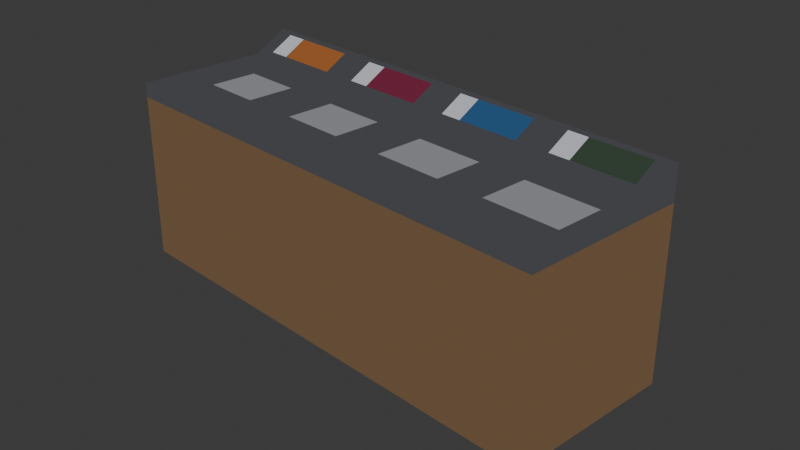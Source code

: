 # Source: wastebasket.blend  (saved by Blender 4.3.34; exported with 4.5.12 LTS)
import bpy
from mathutils import Matrix  # noqa: F401  (used for matrix-valued properties, if any)

bpy.ops.wm.read_factory_settings(use_empty=True)
scene = bpy.context.scene
scene.name = 'Scene'

# ---- collections
col_collection = bpy.data.collections.new('Collection'); scene.collection.children.link(col_collection)
col_wastebasket = bpy.data.collections.new('wastebasket'); scene.collection.children.link(col_wastebasket)

# ---- materials (node trees are filled in below, after node groups)
mat_body = bpy.data.materials.new('body')
mat_body.alpha_threshold = 0.0
mat_body.roughness = 0.5
mat_body.line_color = (0.0, 0.0, 0.0, 1.0)
mat_input = bpy.data.materials.new('input')
mat_input.alpha_threshold = 0.0
mat_input.roughness = 0.5
mat_input.line_color = (0.0, 0.0, 0.0, 1.0)
mat_tag = bpy.data.materials.new('tag')
mat_tag.alpha_threshold = 0.0
mat_tag.roughness = 0.5
mat_tag.line_color = (0.0, 0.0, 0.0, 1.0)
mat_tag_general = bpy.data.materials.new('tag_general')
mat_tag_general.alpha_threshold = 0.0
mat_tag_general.roughness = 0.5
mat_tag_general.line_color = (0.0, 0.0, 0.0, 1.0)
mat_tag_can = bpy.data.materials.new('tag_can')
mat_tag_can.alpha_threshold = 0.0
mat_tag_can.roughness = 0.5
mat_tag_can.line_color = (0.0, 0.0, 0.0, 1.0)
mat_tag_plastic = bpy.data.materials.new('tag_plastic')
mat_tag_plastic.alpha_threshold = 0.0
mat_tag_plastic.roughness = 0.5
mat_tag_plastic.line_color = (0.0, 0.0, 0.0, 1.0)
mat_tag_paper = bpy.data.materials.new('tag_paper')
mat_tag_paper.alpha_threshold = 0.0
mat_tag_paper.roughness = 0.5
mat_tag_paper.line_color = (0.0, 0.0, 0.0, 1.0)
mat_basket_in = bpy.data.materials.new('basket_in')
mat_basket_in.alpha_threshold = 0.0
mat_basket_in.roughness = 0.5
mat_basket_in.line_color = (0.0, 0.0, 0.0, 1.0)

# ---- node groups
ng_smooth_by_angle = bpy.data.node_groups.new('Smooth by Angle', 'GeometryNodeTree')
_s = ng_smooth_by_angle.interface.new_socket(name='Mesh', in_out='OUTPUT', socket_type='NodeSocketGeometry')
_s = ng_smooth_by_angle.interface.new_socket(name='Mesh', in_out='INPUT', socket_type='NodeSocketGeometry')
_s = ng_smooth_by_angle.interface.new_socket(name='Angle', in_out='INPUT', socket_type='NodeSocketFloat')
_s.subtype = 'ANGLE'
_s.default_value = 0.5236
_s.min_value = 0.0
_s.max_value = 3.142
_s.description = 'Maximum face angle for smooth edges'
_s = ng_smooth_by_angle.interface.new_socket(name='Ignore Sharpness', in_out='INPUT', socket_type='NodeSocketBool')
_s.force_non_field = True
ng_smooth_by_angle.description = 'Set the sharpness of mesh edges based on the angle between the neighboring faces'
ng_smooth_by_angle.is_modifier = True
_N = ng_smooth_by_angle.nodes; _L = ng_smooth_by_angle.links
n0 = _N.new('GeometryNodeSetShadeSmooth'); n0.name = 'Set Shade Smooth'; n0.location = (120, -80)
n0.domain = 'EDGE'
n1 = _N.new('GeometryNodeSetShadeSmooth'); n1.name = 'Set Shade Smooth.001'; n1.location = (300, -80)
n2 = _N.new('NodeGroupOutput'); n2.name = 'Group Output'; n2.location = (480, -80)
n3 = _N.new('GeometryNodeInputMeshEdgeAngle'); n3.name = 'Edge Angle'; n3.location = (-440, -240)
n4 = _N.new('NodeGroupInput'); n4.name = 'Group Input'; n4.location = (-80, -80)
n5 = _N.new('GeometryNodeInputEdgeSmooth'); n5.name = 'Is Edge Smooth'; n5.location = (-260, -120)
n6 = _N.new('GeometryNodeInputShadeSmooth'); n6.name = 'Is Shade Smooth'; n6.location = (-440, -397)
n7 = _N.new('FunctionNodeCompare'); n7.name = 'Compare'; n7.location = (-260, -260)
n7.operation = 'LESS_EQUAL'
n7.inputs[6].default_value = (0.0, 0.0, 0.0, 0.0)
n7.inputs[7].default_value = (0.0, 0.0, 0.0, 0.0)
n8 = _N.new('FunctionNodeBooleanMath'); n8.name = 'Boolean Math.001'; n8.location = (-80, -260)
n9 = _N.new('NodeGroupInput'); n9.name = 'Group Input.001'; n9.location = (-440, -329)
n10 = _N.new('NodeGroupInput'); n10.name = 'Group Input.002'; n10.location = (-259, -189)
n11 = _N.new('FunctionNodeBooleanMath'); n11.name = 'Boolean Math'; n11.location = (-80, -149)
n11.operation = 'OR'
n12 = _N.new('FunctionNodeBooleanMath'); n12.name = 'Boolean Math.002'; n12.location = (-260, -380)
n12.operation = 'OR'
n13 = _N.new('NodeGroupInput'); n13.name = 'Group Input.003'; n13.location = (-440, -460)
_L.new(n3.outputs[0], n7.inputs[0])
_L.new(n1.outputs[0], n2.inputs[0])
_L.new(n9.outputs[1], n7.inputs[1])
_L.new(n7.outputs[0], n8.inputs[0])
_L.new(n4.outputs[0], n0.inputs[0])
_L.new(n0.outputs[0], n1.inputs[0])
_L.new(n8.outputs[0], n0.inputs[2])
_L.new(n10.outputs[2], n11.inputs[1])
_L.new(n5.outputs[0], n11.inputs[0])
_L.new(n11.outputs[0], n0.inputs[1])
_L.new(n13.outputs[2], n12.inputs[1])
_L.new(n6.outputs[0], n12.inputs[0])
_L.new(n12.outputs[0], n8.inputs[1])
n2.is_active_output = True

# ---- material node trees
mat_body.use_nodes = True; mat_body.node_tree.nodes.clear()
_N = mat_body.node_tree.nodes; _L = mat_body.node_tree.links
n0 = _N.new('ShaderNodeOutputMaterial'); n0.name = 'Material Output'; n0.location = (845, 327)
n1 = _N.new('ShaderNodeBsdfPrincipled'); n1.name = 'Principled BSDF'; n1.location = (10, 300)
n1.inputs[3].default_value = 1.45
n2 = _N.new('ShaderNodeShaderToRGB'); n2.name = 'Shader to RGB'; n2.location = (354, 311)
n3 = _N.new('ShaderNodeValToRGB'); n3.name = 'Color Ramp'; n3.location = (552, 328)
while len(n3.color_ramp.elements) > 1: n3.color_ramp.elements.remove(n3.color_ramp.elements[-1])
n3.color_ramp.elements[0].position = 0.0; n3.color_ramp.elements[0].color = (0.0, 0.0, 0.0, 1.0)
_e = n3.color_ramp.elements.new(1.0); _e.color = (0.263, 0.1609, 0.08694, 1.0)
_L.new(n3.outputs[0], n0.inputs[0])
_L.new(n1.outputs[0], n2.inputs[0])
_L.new(n2.outputs[0], n3.inputs[0])
n0.is_active_output = True
mat_input.use_nodes = True; mat_input.node_tree.nodes.clear()
_N = mat_input.node_tree.nodes; _L = mat_input.node_tree.links
n0 = _N.new('ShaderNodeOutputMaterial'); n0.name = 'Material Output'; n0.location = (845, 327)
n1 = _N.new('ShaderNodeBsdfPrincipled'); n1.name = 'Principled BSDF'; n1.location = (10, 300)
n1.inputs[3].default_value = 1.45
n2 = _N.new('ShaderNodeShaderToRGB'); n2.name = 'Shader to RGB'; n2.location = (354, 311)
n3 = _N.new('ShaderNodeValToRGB'); n3.name = 'Color Ramp'; n3.location = (552, 328)
while len(n3.color_ramp.elements) > 1: n3.color_ramp.elements.remove(n3.color_ramp.elements[-1])
n3.color_ramp.elements[0].position = 0.0; n3.color_ramp.elements[0].color = (0.0, 0.0, 0.0, 1.0)
_e = n3.color_ramp.elements.new(1.0); _e.color = (0.117, 0.1195, 0.1329, 1.0)
_L.new(n3.outputs[0], n0.inputs[0])
_L.new(n1.outputs[0], n2.inputs[0])
_L.new(n2.outputs[0], n3.inputs[0])
n0.is_active_output = True
mat_tag.use_nodes = True; mat_tag.node_tree.nodes.clear()
_N = mat_tag.node_tree.nodes; _L = mat_tag.node_tree.links
n0 = _N.new('ShaderNodeOutputMaterial'); n0.name = 'Material Output'; n0.location = (845, 327)
n1 = _N.new('ShaderNodeBsdfPrincipled'); n1.name = 'Principled BSDF'; n1.location = (10, 300)
n1.inputs[3].default_value = 1.45
n2 = _N.new('ShaderNodeShaderToRGB'); n2.name = 'Shader to RGB'; n2.location = (354, 311)
n3 = _N.new('ShaderNodeValToRGB'); n3.name = 'Color Ramp'; n3.location = (552, 328)
while len(n3.color_ramp.elements) > 1: n3.color_ramp.elements.remove(n3.color_ramp.elements[-1])
n3.color_ramp.elements[0].position = 0.0; n3.color_ramp.elements[0].color = (0.0, 0.0, 0.0, 1.0)
_e = n3.color_ramp.elements.new(1.0); _e.color = (0.9003, 0.9163, 1.0, 1.0)
_L.new(n3.outputs[0], n0.inputs[0])
_L.new(n1.outputs[0], n2.inputs[0])
_L.new(n2.outputs[0], n3.inputs[0])
n0.is_active_output = True
mat_tag_general.use_nodes = True; mat_tag_general.node_tree.nodes.clear()
_N = mat_tag_general.node_tree.nodes; _L = mat_tag_general.node_tree.links
n0 = _N.new('ShaderNodeOutputMaterial'); n0.name = 'Material Output'; n0.location = (845, 327)
n1 = _N.new('ShaderNodeBsdfPrincipled'); n1.name = 'Principled BSDF'; n1.location = (10, 300)
n1.inputs[3].default_value = 1.45
n2 = _N.new('ShaderNodeShaderToRGB'); n2.name = 'Shader to RGB'; n2.location = (354, 311)
n3 = _N.new('ShaderNodeValToRGB'); n3.name = 'Color Ramp'; n3.location = (552, 328)
while len(n3.color_ramp.elements) > 1: n3.color_ramp.elements.remove(n3.color_ramp.elements[-1])
n3.color_ramp.elements[0].position = 0.0; n3.color_ramp.elements[0].color = (0.0, 0.0, 0.0, 1.0)
_e = n3.color_ramp.elements.new(1.0); _e.color = (0.5711, 0.1946, 0.05613, 1.0)
_L.new(n3.outputs[0], n0.inputs[0])
_L.new(n1.outputs[0], n2.inputs[0])
_L.new(n2.outputs[0], n3.inputs[0])
n0.is_active_output = True
mat_tag_can.use_nodes = True; mat_tag_can.node_tree.nodes.clear()
_N = mat_tag_can.node_tree.nodes; _L = mat_tag_can.node_tree.links
n0 = _N.new('ShaderNodeOutputMaterial'); n0.name = 'Material Output'; n0.location = (845, 327)
n1 = _N.new('ShaderNodeBsdfPrincipled'); n1.name = 'Principled BSDF'; n1.location = (10, 300)
n1.inputs[3].default_value = 1.45
n2 = _N.new('ShaderNodeShaderToRGB'); n2.name = 'Shader to RGB'; n2.location = (354, 311)
n3 = _N.new('ShaderNodeValToRGB'); n3.name = 'Color Ramp'; n3.location = (552, 328)
while len(n3.color_ramp.elements) > 1: n3.color_ramp.elements.remove(n3.color_ramp.elements[-1])
n3.color_ramp.elements[0].position = 0.0; n3.color_ramp.elements[0].color = (0.0, 0.0, 0.0, 1.0)
_e = n3.color_ramp.elements.new(1.0); _e.color = (0.2874, 0.0356, 0.0865, 1.0)
_L.new(n3.outputs[0], n0.inputs[0])
_L.new(n1.outputs[0], n2.inputs[0])
_L.new(n2.outputs[0], n3.inputs[0])
n0.is_active_output = True
mat_tag_plastic.use_nodes = True; mat_tag_plastic.node_tree.nodes.clear()
_N = mat_tag_plastic.node_tree.nodes; _L = mat_tag_plastic.node_tree.links
n0 = _N.new('ShaderNodeOutputMaterial'); n0.name = 'Material Output'; n0.location = (845, 327)
n1 = _N.new('ShaderNodeBsdfPrincipled'); n1.name = 'Principled BSDF'; n1.location = (10, 300)
n1.inputs[3].default_value = 1.45
n2 = _N.new('ShaderNodeShaderToRGB'); n2.name = 'Shader to RGB'; n2.location = (354, 311)
n3 = _N.new('ShaderNodeValToRGB'); n3.name = 'Color Ramp'; n3.location = (552, 328)
while len(n3.color_ramp.elements) > 1: n3.color_ramp.elements.remove(n3.color_ramp.elements[-1])
n3.color_ramp.elements[0].position = 0.0; n3.color_ramp.elements[0].color = (0.0, 0.0, 0.0, 1.0)
_e = n3.color_ramp.elements.new(1.0); _e.color = (0.04902, 0.1559, 0.364, 1.0)
_L.new(n3.outputs[0], n0.inputs[0])
_L.new(n1.outputs[0], n2.inputs[0])
_L.new(n2.outputs[0], n3.inputs[0])
n0.is_active_output = True
mat_tag_paper.use_nodes = True; mat_tag_paper.node_tree.nodes.clear()
_N = mat_tag_paper.node_tree.nodes; _L = mat_tag_paper.node_tree.links
n0 = _N.new('ShaderNodeOutputMaterial'); n0.name = 'Material Output'; n0.location = (845, 327)
n1 = _N.new('ShaderNodeBsdfPrincipled'); n1.name = 'Principled BSDF'; n1.location = (10, 300)
n1.inputs[3].default_value = 1.45
n2 = _N.new('ShaderNodeShaderToRGB'); n2.name = 'Shader to RGB'; n2.location = (354, 311)
n3 = _N.new('ShaderNodeValToRGB'); n3.name = 'Color Ramp'; n3.location = (552, 328)
while len(n3.color_ramp.elements) > 1: n3.color_ramp.elements.remove(n3.color_ramp.elements[-1])
n3.color_ramp.elements[0].position = 0.0; n3.color_ramp.elements[0].color = (0.0, 0.0, 0.0, 1.0)
_e = n3.color_ramp.elements.new(1.0); _e.color = (0.07036, 0.1095, 0.07421, 1.0)
_L.new(n3.outputs[0], n0.inputs[0])
_L.new(n1.outputs[0], n2.inputs[0])
_L.new(n2.outputs[0], n3.inputs[0])
n0.is_active_output = True
mat_basket_in.use_nodes = True; mat_basket_in.node_tree.nodes.clear()
_N = mat_basket_in.node_tree.nodes; _L = mat_basket_in.node_tree.links
n0 = _N.new('ShaderNodeOutputMaterial'); n0.name = 'Material Output'; n0.location = (845, 327)
n1 = _N.new('ShaderNodeBsdfPrincipled'); n1.name = 'Principled BSDF'; n1.location = (10, 300)
n1.inputs[3].default_value = 1.45
n2 = _N.new('ShaderNodeShaderToRGB'); n2.name = 'Shader to RGB'; n2.location = (354, 311)
n3 = _N.new('ShaderNodeValToRGB'); n3.name = 'Color Ramp'; n3.location = (552, 328)
while len(n3.color_ramp.elements) > 1: n3.color_ramp.elements.remove(n3.color_ramp.elements[-1])
n3.color_ramp.elements[0].position = 0.0; n3.color_ramp.elements[0].color = (0.0, 0.0, 0.0, 1.0)
_e = n3.color_ramp.elements.new(1.0); _e.color = (0.4096, 0.4168, 0.4539, 1.0)
_L.new(n3.outputs[0], n0.inputs[0])
_L.new(n1.outputs[0], n2.inputs[0])
_L.new(n2.outputs[0], n3.inputs[0])
n0.is_active_output = True

# ---- world
world_world = bpy.data.worlds.new('World'); scene.world = world_world
world_world.use_nodes = True; world_world.node_tree.nodes.clear()
_N = world_world.node_tree.nodes; _L = world_world.node_tree.links
n0 = _N.new('ShaderNodeOutputWorld'); n0.name = 'World Output'; n0.location = (300, 300)
n1 = _N.new('ShaderNodeBackground'); n1.name = 'Background'; n1.location = (10, 300)
n1.inputs[0].default_value = (0.05088, 0.05088, 0.05088, 1.0)
_L.new(n1.outputs[0], n0.inputs[0])
n0.is_active_output = True
world_world.color = (0.05088, 0.05088, 0.05088)
world_world.sun_shadow_jitter_overblur = 0.0

# ---- cameras
cam_camera = bpy.data.cameras.new('Camera')
cam_camera.clip_end = 100.0
cam_camera.ortho_scale = 7.314

# ---- lights
light_light = bpy.data.lights.new('Light', 'POINT')
light_light.energy = 1000.0
light_light.shadow_soft_size = 0.1

# ---- meshes
me_cube = bpy.data.meshes.new('Cube')
me_cube.from_pydata([(-2.328, 0.8503, 0.8985), (-3.737, 0.8503, 0.8985), (-2.212, -0.7424, -2.134), (-3.853, -0.7424, -2.134), (-2.212, 0.4643, -2.134), (-3.853, 0.4643, -2.134), (-3.737, 0.57, 0.681), (-2.328, 0.57, 0.681), (-2.033, -0.3044, 0.6141), (-2.212, -0.08107, -2.134), (-3.853, -0.08107, -2.134), (-2.212, -0.7424, 0.2866), (-3.853, -0.7424, 0.2866), (-3.853, 0.4643, 0.2866), (-2.212, 0.4643, 0.2866), (-3.853, -0.08107, 0.2866), (-2.212, -0.08107, 0.2866), (-2.033, 0.4837, 0.6141), (-3.737, 0.4837, 0.6141), (-2.328, 0.4837, 0.6141), (-2.033, 0.9074, 0.3801), (-2.033, -1.093, 0.3801), (-3.384, 0.8503, 0.8985), (-3.384, 0.57, 0.681), (-0.3284, 0.8503, 0.8985), (-1.737, 0.8503, 0.8985), (-0.2119, -0.7424, -2.134), (-1.853, -0.7424, -2.134), (-0.2119, 0.4643, -2.134), (-1.853, 0.4643, -2.134), (-1.737, 0.57, 0.681), (-0.3284, 0.57, 0.681), (-0.03255, -0.3044, 0.6141), (-2.033, -0.3044, 0.6141), (-0.2119, -0.08107, -2.134), (-1.853, -0.08107, -2.134), (-0.2119, -0.7424, 0.2866), (-1.853, -0.7424, 0.2866), (-1.853, 0.4643, 0.2866), (-0.2119, 0.4643, 0.2866), (-1.853, -0.08107, 0.2866), (-0.2119, -0.08107, 0.2866), (-2.033, 0.4837, 0.6141), (-0.03255, 0.4837, 0.6141), (-1.737, 0.4837, 0.6141), (-0.3284, 0.4837, 0.6141), (-2.033, 0.9074, 0.3801), (-0.03255, 0.9074, 0.3801), (-2.033, -1.093, 0.3801), (-0.03255, -1.093, 0.3801), (-1.384, 0.8503, 0.8985), (-1.384, 0.57, 0.681), (1.672, 0.8503, 0.8985), (0.2633, 0.8503, 0.8985), (1.788, -0.7424, -2.134), (0.1468, -0.7424, -2.134), (1.788, 0.4643, -2.134), (0.1468, 0.4643, -2.134), (0.2633, 0.57, 0.681), (1.672, 0.57, 0.681), (1.967, -0.3044, 0.6141), (-0.03255, -0.3044, 0.6141), (1.788, -0.08107, -2.134), (0.1468, -0.08107, -2.134), (1.788, -0.7424, 0.2866), (0.1468, -0.7424, 0.2866), (0.1468, 0.4643, 0.2866), (1.788, 0.4643, 0.2866), (0.1468, -0.08107, 0.2866), (1.788, -0.08107, 0.2866), (-0.03255, 0.4837, 0.6141), (1.967, 0.4837, 0.6141), (0.2633, 0.4837, 0.6141), (1.672, 0.4837, 0.6141), (-0.03255, 0.9074, 0.3801), (1.967, 0.9074, 0.3801), (-0.03255, -1.093, 0.3801), (1.967, -1.093, 0.3801), (0.6162, 0.8503, 0.8985), (0.6162, 0.57, 0.681), (3.672, 0.8503, 0.8985), (2.263, 0.8503, 0.8985), (3.788, -0.7424, -2.134), (2.147, -0.7424, -2.134), (3.788, 0.4643, -2.134), (2.147, 0.4643, -2.134), (2.263, 0.57, 0.681), (3.672, 0.57, 0.681), (1.967, -0.3044, 0.6141), (3.788, -0.08107, -2.134), (2.147, -0.08107, -2.134), (3.788, -0.7424, 0.2866), (3.788, 0.4643, 0.2866), (3.788, -0.08107, 0.2866), (1.967, 0.4837, 0.6141), (2.263, 0.4837, 0.6141), (3.672, 0.4837, 0.6141), (1.967, 0.9074, 0.3801), (2.193, -0.09252, 0.3801), (1.967, -1.093, 0.3801), (2.616, 0.8503, 0.8985), (2.616, 0.57, 0.681), (-2.265, 0.2905, 0.6008), (-2.255, 0.2989, 0.6141), (-2.262, 0.293, 0.6102), (-2.033, 0.894, -2.386), (-2.033, 0.9074, -2.372), (-2.033, 0.9035, -2.382), (-2.256, -0.5785, 0.6141), (-2.265, -0.5571, 0.6008), (-2.262, -0.5633, 0.6102), (-2.033, -1.093, -2.372), (-2.033, -1.079, -2.386), (-2.033, -1.089, -2.382), (-3.806, 0.2905, 0.6008), (-3.816, 0.2989, 0.6141), (-3.809, 0.293, 0.6102), (-4.033, 0.894, -2.372), (-4.019, 0.9074, -2.372), (-4.019, 0.894, -2.386), (-4.029, 0.9035, -2.372), (-4.027, 0.9018, -2.38), (-4.019, 0.9035, -2.382), (-4.029, 0.894, -2.382), (-3.806, -0.5571, 0.6008), (-3.815, -0.5785, 0.6141), (-3.809, -0.5633, 0.6102), (-4.033, -1.079, -2.372), (-4.019, -1.079, -2.386), (-4.019, -1.093, -2.372), (-4.029, -1.079, -2.382), (-4.027, -1.087, -2.38), (-4.019, -1.089, -2.382), (-4.029, -1.089, -2.372), (-2.041, -1.074, 0.6141), (-2.033, -1.093, 0.6008), (-2.033, -1.079, 0.6141), (-2.035, -1.087, 0.6102), (-4.033, -1.079, 0.6008), (-4.019, -1.093, 0.6008), (-4.024, -1.074, 0.6141), (-4.029, -1.089, 0.6008), (-4.028, -1.086, 0.6085), (-4.021, -1.087, 0.6101), (-4.03, -1.076, 0.6103), (-2.255, -0.1016, 0.6141), (-2.265, -0.09257, 0.6008), (-2.262, -0.09522, 0.6102), (-3.816, -0.1016, 0.6141), (-3.806, -0.09257, 0.6008), (-3.809, -0.09522, 0.6102), (-4.033, -0.3044, 0.6008), (-4.024, -0.2961, 0.6141), (-4.03, -0.302, 0.6102), (-4.033, 0.4883, 0.6008), (-4.023, 0.4837, 0.6141), (-4.03, 0.4851, 0.6102), (-4.033, 0.894, 0.9155), (-4.023, 0.8968, 0.9346), (-4.019, 0.9074, 0.9294), (-4.031, 0.8954, 0.9278), (-4.028, 0.9024, 0.9325), (-4.021, 0.9049, 0.9377), (-4.028, 0.9029, 0.9241), (-2.033, 0.9074, 0.9294), (-2.033, 0.8968, 0.9346), (-2.033, 0.9043, 0.9365), (-3.737, 0.9074, 0.9294), (-3.737, 0.8968, 0.9346), (-3.737, 0.9043, 0.9365), (-2.328, 0.9074, 0.9294), (-2.328, 0.8968, 0.9346), (-2.328, 0.9043, 0.9365), (-3.807, 0.2913, 0.3934), (-3.811, 0.3065, 0.3718), (-3.808, 0.2958, 0.3816), (-4.033, 0.894, 0.3801), (-4.019, 0.9074, 0.3801), (-4.029, 0.9035, 0.3801), (-3.811, -0.574, 0.3719), (-3.807, -0.5579, 0.3934), (-3.808, -0.5626, 0.3816), (-3.807, -0.09252, 0.3934), (-3.811, -0.0915, 0.3717), (-3.808, -0.09222, 0.3815), (-2.264, -0.09252, 0.3934), (-2.259, -0.0915, 0.3717), (-2.263, -0.09222, 0.3815), (-2.259, 0.3065, 0.3718), (-2.264, 0.2913, 0.3934), (-2.263, 0.2958, 0.3816), (-2.264, -0.5579, 0.3934), (-2.259, -0.574, 0.3719), (-2.263, -0.5626, 0.3816), (-4.033, -1.079, 0.3801), (-4.019, -1.093, 0.3801), (-4.029, -1.089, 0.3801), (-0.2651, 0.2905, 0.6008), (-0.255, 0.2989, 0.6141), (-0.2622, 0.293, 0.6102), (-0.03255, 0.894, -2.386), (-0.03255, 0.9074, -2.372), (-0.03255, 0.9035, -2.382), (-0.2559, -0.5785, 0.6141), (-0.2651, -0.5571, 0.6008), (-0.2624, -0.5633, 0.6102), (-0.03255, -1.093, -2.372), (-0.03255, -1.079, -2.386), (-0.03255, -1.089, -2.382), (-1.806, 0.2905, 0.6008), (-1.816, 0.2989, 0.6141), (-1.809, 0.293, 0.6102), (-2.033, 0.9074, -2.372), (-2.033, 0.894, -2.386), (-2.033, 0.9035, -2.382), (-1.806, -0.5571, 0.6008), (-1.815, -0.5785, 0.6141), (-1.809, -0.5633, 0.6102), (-2.033, -1.079, -2.386), (-2.033, -1.093, -2.372), (-2.033, -1.089, -2.382), (-0.03837, -1.079, 0.6141), (-0.03255, -1.093, 0.6008), (-0.03255, -1.079, 0.6141), (-0.03426, -1.089, 0.6102), (-2.033, -1.093, 0.6008), (-2.027, -1.079, 0.6141), (-2.033, -1.079, 0.6141), (-2.031, -1.089, 0.6102), (-0.2553, -0.1016, 0.6141), (-0.2651, -0.09257, 0.6008), (-0.2623, -0.09522, 0.6102), (-1.816, -0.1016, 0.6141), (-1.806, -0.09257, 0.6008), (-1.809, -0.09522, 0.6102), (-2.033, 0.8968, 0.9346), (-2.033, 0.9074, 0.9294), (-2.033, 0.9043, 0.9365), (-0.03255, 0.9074, 0.9294), (-0.03255, 0.8968, 0.9346), (-0.03255, 0.9043, 0.9365), (-1.737, 0.9074, 0.9294), (-1.737, 0.8968, 0.9346), (-1.737, 0.9043, 0.9365), (-0.3284, 0.9074, 0.9294), (-0.3284, 0.8968, 0.9346), (-0.3284, 0.9043, 0.9365), (-1.807, 0.2913, 0.3934), (-1.811, 0.3065, 0.3718), (-1.808, 0.2958, 0.3816), (-1.811, -0.574, 0.3719), (-1.807, -0.5579, 0.3934), (-1.808, -0.5626, 0.3816), (-1.807, -0.09252, 0.3934), (-1.811, -0.0915, 0.3717), (-1.808, -0.09222, 0.3815), (-0.264, -0.09252, 0.3934), (-0.2593, -0.0915, 0.3717), (-0.2626, -0.09222, 0.3815), (-0.2594, 0.3065, 0.3718), (-0.264, 0.2913, 0.3934), (-0.2627, 0.2958, 0.3816), (-0.264, -0.5579, 0.3934), (-0.2594, -0.574, 0.3719), (-0.2627, -0.5626, 0.3816), (1.735, 0.2905, 0.6008), (1.745, 0.2989, 0.6141), (1.738, 0.293, 0.6102), (1.967, 0.894, -2.386), (1.967, 0.9074, -2.372), (1.967, 0.9035, -2.382), (1.744, -0.5785, 0.6141), (1.735, -0.5571, 0.6008), (1.738, -0.5633, 0.6102), (1.967, -1.093, -2.372), (1.967, -1.079, -2.386), (1.967, -1.089, -2.382), (0.194, 0.2905, 0.6008), (0.1841, 0.2989, 0.6141), (0.1912, 0.293, 0.6102), (-0.03255, 0.9074, -2.372), (-0.03255, 0.894, -2.386), (-0.03255, 0.9035, -2.382), (0.194, -0.5571, 0.6008), (0.185, -0.5785, 0.6141), (0.1914, -0.5633, 0.6102), (-0.03255, -1.079, -2.386), (-0.03255, -1.093, -2.372), (-0.03255, -1.089, -2.382), (1.962, -1.079, 0.6141), (1.967, -1.093, 0.6008), (1.967, -1.079, 0.6141), (1.966, -1.089, 0.6102), (-0.03255, -1.093, 0.6008), (-0.02689, -1.079, 0.6141), (-0.03255, -1.079, 0.6141), (-0.03089, -1.089, 0.6102), (1.745, -0.1016, 0.6141), (1.735, -0.09257, 0.6008), (1.738, -0.09522, 0.6102), (0.1844, -0.1016, 0.6141), (0.194, -0.09257, 0.6008), (0.1913, -0.09522, 0.6102), (-0.03255, 0.8968, 0.9346), (-0.03255, 0.9074, 0.9294), (-0.03255, 0.9043, 0.9365), (1.967, 0.9074, 0.9294), (1.967, 0.8968, 0.9346), (1.967, 0.9043, 0.9365), (0.2633, 0.9074, 0.9294), (0.2633, 0.8968, 0.9346), (0.2633, 0.9043, 0.9365), (1.672, 0.9074, 0.9294), (1.672, 0.8968, 0.9346), (1.672, 0.9043, 0.9365), (0.193, 0.2913, 0.3934), (0.1888, 0.3065, 0.3718), (0.1917, 0.2958, 0.3816), (0.1889, -0.574, 0.3719), (0.193, -0.5579, 0.3934), (0.1917, -0.5626, 0.3816), (0.193, -0.09252, 0.3934), (0.1888, -0.0915, 0.3717), (0.1917, -0.09222, 0.3815), (1.736, -0.09252, 0.3934), (1.741, -0.0915, 0.3717), (1.737, -0.09222, 0.3815), (1.741, 0.3065, 0.3718), (1.736, 0.2913, 0.3934), (1.737, 0.2958, 0.3816), (1.736, -0.5579, 0.3934), (1.741, -0.574, 0.3719), (1.737, -0.5626, 0.3816), (3.735, 0.2905, 0.6008), (3.745, 0.2989, 0.6141), (3.738, 0.293, 0.6102), (3.954, 0.894, -2.386), (3.954, 0.9074, -2.372), (3.967, 0.894, -2.372), (3.954, 0.9035, -2.382), (3.962, 0.9018, -2.38), (3.964, 0.9035, -2.372), (3.964, 0.894, -2.382), (3.744, -0.5785, 0.6141), (3.735, -0.5571, 0.6008), (3.738, -0.5633, 0.6102), (3.967, -1.079, -2.372), (3.954, -1.093, -2.372), (3.954, -1.079, -2.386), (3.964, -1.089, -2.372), (3.962, -1.087, -2.38), (3.954, -1.089, -2.382), (3.964, -1.079, -2.382), (2.194, 0.2905, 0.6008), (2.184, 0.2989, 0.6141), (2.191, 0.293, 0.6102), (1.967, 0.9074, -2.372), (1.967, 0.894, -2.386), (1.967, 0.9035, -2.382), (2.194, -0.5571, 0.6008), (2.185, -0.5785, 0.6141), (2.191, -0.5633, 0.6102), (1.967, -1.079, -2.386), (1.967, -1.093, -2.372), (1.967, -1.089, -2.382), (3.954, -1.093, 0.6008), (3.967, -1.079, 0.6008), (3.959, -1.074, 0.6141), (3.964, -1.089, 0.6008), (3.963, -1.086, 0.6085), (3.965, -1.076, 0.6103), (3.956, -1.087, 0.6101), (1.967, -1.093, 0.6008), (1.975, -1.074, 0.6141), (1.967, -1.079, 0.6141), (1.97, -1.087, 0.6102), (3.967, -0.3044, 0.6008), (3.958, -0.2962, 0.6141), (3.965, -0.302, 0.6102), (3.745, -0.1016, 0.6141), (3.735, -0.09257, 0.6008), (3.738, -0.09522, 0.6102), (2.184, -0.1016, 0.6141), (2.194, -0.09257, 0.6008), (2.191, -0.09522, 0.6102), (2.147, -0.7424, 0.2732), (2.153, -0.7187, 0.2986), (2.16, -0.7424, 0.2866), (2.149, -0.7355, 0.2861), (2.153, 0.4421, 0.2986), (2.147, 0.4643, 0.2732), (2.16, 0.4643, 0.2866), (2.149, 0.4578, 0.2861), (2.153, -0.08254, 0.2986), (2.147, -0.08107, 0.2732), (2.149, -0.0815, 0.2861), (1.967, 0.8968, 0.9346), (1.967, 0.9074, 0.9294), (1.967, 0.9043, 0.9365), (3.954, 0.9074, 0.9294), (3.958, 0.8968, 0.9346), (3.967, 0.894, 0.9155), (3.956, 0.9043, 0.9365), (3.963, 0.9022, 0.9319), (3.965, 0.8945, 0.9278), (3.964, 0.9035, 0.9224), (3.958, 0.4837, 0.6141), (3.967, 0.4883, 0.6008), (3.965, 0.4851, 0.6102), (2.263, 0.9074, 0.9294), (2.263, 0.8968, 0.9346), (2.263, 0.9043, 0.9365), (3.672, 0.9074, 0.9294), (3.672, 0.8968, 0.9346), (3.672, 0.9043, 0.9365), (2.189, 0.305, 0.3726), (2.193, 0.2913, 0.3934), (2.193, 0.2779, 0.3801), (2.192, 0.2953, 0.3818), (2.193, -0.5579, 0.3934), (2.189, -0.5724, 0.3727), (2.193, -0.5446, 0.3801), (2.192, -0.5622, 0.3818), (3.736, -0.09252, 0.3934), (3.74, -0.09159, 0.3725), (3.737, -0.09225, 0.3818), (3.74, 0.3051, 0.3726), (3.736, 0.2913, 0.3934), (3.737, 0.2954, 0.3818), (3.954, 0.9074, 0.3801), (3.967, 0.894, 0.3801), (3.964, 0.9035, 0.3801), (3.736, -0.5579, 0.3934), (3.74, -0.5725, 0.3727), (3.737, -0.5622, 0.3818), (3.967, -1.079, 0.3801), (3.954, -1.093, 0.3801), (3.964, -1.089, 0.3801)], [], [(12, 11, 2, 3), (114, 149, 182, 173), (152, 140, 125, 148), (124, 109, 191, 180), (119, 105, 112, 128), (105, 107, 106, 20, 21, 111, 113, 112), (109, 146, 185, 191), (17, 103, 145, 8), (111, 21, 195, 129), (9, 10, 3, 2), (14, 13, 5, 4), (16, 14, 4, 9), (15, 12, 3, 10), (149, 124, 180, 182), (127, 194, 176, 117), (13, 15, 10, 5), (11, 16, 9, 2), (4, 5, 10, 9), (118, 177, 20, 106), (8, 145, 108, 134, 136), (155, 152, 148, 115), (195, 21, 135, 139), (115, 103, 17, 19, 18, 155), (146, 102, 189, 185), (108, 125, 140, 134), (6, 23, 22, 1), (20, 177, 159, 167, 170, 164), (168, 1, 22, 0, 171), (174, 183, 15, 13), (19, 7, 23, 6, 18), (183, 179, 12, 15), (171, 0, 7, 19, 17, 165), (186, 188, 14, 16), (197, 209, 247, 260), (21, 20, 164, 166, 165, 17, 8, 136, 135), (188, 174, 13, 14), (18, 6, 1, 168, 158, 155), (179, 192, 11, 12), (192, 186, 16, 11), (176, 194, 138, 151, 154, 157), (22, 23, 7, 0), (37, 36, 26, 27), (209, 233, 253, 247), (33, 227, 226, 216, 232), (215, 204, 262, 251), (213, 200, 207, 218), (200, 202, 201, 47, 49, 206, 208, 207), (204, 230, 256, 262), (43, 198, 229, 32), (206, 49, 48, 219), (34, 35, 27, 26), (39, 38, 29, 28), (41, 39, 28, 34), (40, 37, 27, 35), (233, 215, 251, 253), (218, 220, 219, 48, 46, 212, 214, 213), (38, 40, 35, 29), (36, 41, 34, 26), (28, 29, 35, 34), (212, 46, 47, 201), (32, 229, 203, 221, 223), (42, 33, 232, 210), (48, 49, 222, 225), (210, 198, 43, 45, 44, 42), (230, 197, 260, 256), (203, 216, 226, 221), (30, 51, 50, 25), (47, 46, 236, 241, 244, 238), (242, 25, 50, 24, 245), (248, 254, 40, 38), (45, 31, 51, 30, 44), (254, 250, 37, 40), (245, 24, 31, 45, 43, 239), (257, 259, 39, 41), (265, 277, 315, 328), (49, 47, 238, 240, 239, 43, 32, 223, 222), (259, 248, 38, 39), (44, 30, 25, 242, 235, 42), (250, 263, 36, 37), (263, 257, 41, 36), (46, 48, 225, 227, 33, 42, 235, 237, 236), (50, 51, 31, 24), (65, 64, 54, 55), (277, 301, 321, 315), (61, 295, 294, 284, 300), (283, 272, 330, 319), (281, 268, 275, 286), (268, 270, 269, 75, 77, 274, 276, 275), (272, 298, 324, 330), (71, 266, 297, 60), (274, 77, 76, 287), (62, 63, 55, 54), (67, 66, 57, 56), (69, 67, 56, 62), (68, 65, 55, 63), (301, 283, 319, 321), (286, 288, 287, 76, 74, 280, 282, 281), (66, 68, 63, 57), (64, 69, 62, 54), (56, 57, 63, 62), (280, 74, 75, 269), (60, 297, 271, 289, 291), (70, 61, 300, 278), (76, 77, 290, 293), (278, 266, 71, 73, 72, 70), (298, 265, 328, 324), (271, 284, 294, 289), (58, 79, 78, 53), (75, 74, 304, 309, 312, 306), (310, 53, 78, 52, 313), (316, 322, 68, 66), (73, 59, 79, 58, 72), (322, 318, 65, 68), (313, 52, 59, 73, 71, 307), (325, 327, 67, 69), (333, 353, 416, 427), (77, 75, 306, 308, 307, 71, 60, 291, 290), (327, 316, 66, 67), (72, 58, 53, 310, 303, 70), (318, 331, 64, 65), (331, 325, 69, 64), (74, 76, 293, 295, 61, 70, 303, 305, 304), (78, 79, 59, 52), (420, 433, 91, 387, 386), (353, 383, 98, 417, 416), (88, 374, 373, 360, 382), (359, 344, 432, 419), (357, 336, 348, 362), (338, 430, 435, 346), (344, 380, 423, 432), (406, 334, 379, 377), (347, 436, 99, 363), (89, 90, 83, 82), (415, 417, 98, 393, 389), (93, 92, 84, 89), (98, 421, 420, 386, 393), (383, 359, 419, 421, 98), (362, 364, 363, 99, 97, 356, 358, 357), (426, 415, 389, 391, 92), (91, 93, 89, 82), (84, 85, 90, 89), (356, 97, 429, 337), (377, 379, 343, 367), (94, 88, 382, 354), (99, 436, 365, 372), (354, 334, 406, 96, 95, 94), (380, 333, 427, 423), (343, 360, 373, 367), (86, 101, 100, 81), (429, 97, 397, 409, 412, 399), (410, 81, 100, 80, 413), (424, 426, 92, 93), (96, 87, 101, 86, 95), (92, 391, 390, 85, 84), (413, 80, 87, 96, 406, 400), (390, 394, 90, 85), (435, 430, 401, 407, 376, 366), (95, 86, 81, 410, 396, 94), (394, 385, 83, 90), (385, 387, 91, 82, 83), (433, 424, 93, 91), (97, 99, 372, 374, 88, 94, 396, 398, 397), (100, 101, 87, 80), (117, 120, 121, 123), (118, 122, 121, 120), (119, 123, 121, 122), (127, 130, 131, 133), (128, 132, 131, 130), (129, 133, 131, 132), (134, 137, 136), (137, 135, 136), (138, 141, 142, 144), (139, 143, 142, 141), (140, 144, 142, 143), (157, 160, 161, 163), (158, 162, 161, 160), (159, 163, 161, 162), (221, 224, 223), (224, 222, 223), (225, 228, 227), (228, 226, 227), (289, 292, 291), (292, 290, 291), (293, 296, 295), (296, 294, 295), (336, 339, 340, 342), (337, 341, 340, 339), (338, 342, 340, 341), (346, 349, 350, 352), (347, 351, 350, 349), (348, 352, 350, 351), (365, 368, 369, 371), (366, 370, 369, 368), (367, 371, 369, 370), (372, 375, 374), (375, 373, 374), (385, 388, 387), (388, 386, 387), (389, 392, 391), (392, 390, 391), (399, 402, 403, 405), (400, 404, 403, 402), (401, 405, 403, 404), (415, 418, 417), (418, 416, 417), (419, 422, 421), (422, 420, 421), (119, 128, 130, 123), (123, 130, 127, 117), (105, 119, 122, 107), (107, 122, 118, 106), (195, 139, 141, 196), (196, 141, 138, 194), (177, 118, 120, 178), (178, 120, 117, 176), (134, 140, 143, 137), (137, 143, 139, 135), (128, 112, 113, 132), (132, 113, 111, 129), (155, 158, 160, 156), (156, 160, 157, 154), (171, 165, 166, 172), (172, 166, 164, 170), (109, 124, 126, 110), (110, 126, 125, 108), (146, 109, 110, 147), (147, 110, 108, 145), (149, 114, 116, 150), (150, 116, 115, 148), (114, 102, 104, 116), (116, 104, 103, 115), (152, 155, 156, 153), (153, 156, 154, 151), (102, 146, 147, 104), (104, 147, 145, 103), (124, 149, 150, 126), (126, 150, 148, 125), (140, 152, 153, 144), (144, 153, 151, 138), (168, 171, 172, 169), (169, 172, 170, 167), (158, 168, 169, 162), (162, 169, 167, 159), (159, 177, 178, 163), (163, 178, 176, 157), (129, 195, 196, 133), (133, 196, 194, 127), (174, 188, 190, 175), (175, 190, 189, 173), (180, 191, 193, 181), (181, 193, 192, 179), (191, 185, 187, 193), (193, 187, 186, 192), (183, 174, 175, 184), (184, 175, 173, 182), (179, 183, 184, 181), (181, 184, 182, 180), (188, 186, 187, 190), (190, 187, 185, 189), (200, 213, 214, 202), (202, 214, 212, 201), (221, 226, 228, 224), (224, 228, 225, 222), (218, 207, 208, 220), (220, 208, 206, 219), (245, 239, 240, 246), (246, 240, 238, 244), (204, 215, 217, 205), (205, 217, 216, 203), (230, 204, 205, 231), (231, 205, 203, 229), (233, 209, 211, 234), (234, 211, 210, 232), (209, 197, 199, 211), (211, 199, 198, 210), (197, 230, 231, 199), (199, 231, 229, 198), (215, 233, 234, 217), (217, 234, 232, 216), (242, 245, 246, 243), (243, 246, 244, 241), (235, 242, 243, 237), (237, 243, 241, 236), (248, 259, 261, 249), (249, 261, 260, 247), (251, 262, 264, 252), (252, 264, 263, 250), (262, 256, 258, 264), (264, 258, 257, 263), (254, 248, 249, 255), (255, 249, 247, 253), (250, 254, 255, 252), (252, 255, 253, 251), (259, 257, 258, 261), (261, 258, 256, 260), (268, 281, 282, 270), (270, 282, 280, 269), (289, 294, 296, 292), (292, 296, 293, 290), (286, 275, 276, 288), (288, 276, 274, 287), (313, 307, 308, 314), (314, 308, 306, 312), (272, 283, 285, 273), (273, 285, 284, 271), (298, 272, 273, 299), (299, 273, 271, 297), (301, 277, 279, 302), (302, 279, 278, 300), (277, 265, 267, 279), (279, 267, 266, 278), (265, 298, 299, 267), (267, 299, 297, 266), (283, 301, 302, 285), (285, 302, 300, 284), (310, 313, 314, 311), (311, 314, 312, 309), (303, 310, 311, 305), (305, 311, 309, 304), (316, 327, 329, 317), (317, 329, 328, 315), (319, 330, 332, 320), (320, 332, 331, 318), (330, 324, 326, 332), (332, 326, 325, 331), (322, 316, 317, 323), (323, 317, 315, 321), (318, 322, 323, 320), (320, 323, 321, 319), (327, 325, 326, 329), (329, 326, 324, 328), (336, 357, 358, 339), (339, 358, 356, 337), (430, 338, 341, 431), (431, 341, 337, 429), (436, 347, 349, 437), (437, 349, 346, 435), (367, 373, 375, 371), (371, 375, 372, 365), (377, 367, 370, 378), (378, 370, 366, 376), (362, 348, 351, 364), (364, 351, 347, 363), (413, 400, 402, 414), (414, 402, 399, 412), (348, 336, 342, 352), (352, 342, 338, 346), (344, 359, 361, 345), (345, 361, 360, 343), (380, 344, 345, 381), (381, 345, 343, 379), (383, 353, 355, 384), (384, 355, 354, 382), (353, 333, 335, 355), (355, 335, 334, 354), (400, 406, 408, 404), (404, 408, 407, 401), (406, 377, 378, 408), (408, 378, 376, 407), (333, 380, 381, 335), (335, 381, 379, 334), (359, 383, 384, 361), (361, 384, 382, 360), (394, 390, 392, 395), (395, 392, 389, 393), (385, 394, 395, 388), (388, 395, 393, 386), (410, 413, 414, 411), (411, 414, 412, 409), (396, 410, 411, 398), (398, 411, 409, 397), (401, 430, 431, 405), (405, 431, 429, 399), (365, 436, 437, 368), (368, 437, 435, 366), (415, 426, 428, 418), (418, 428, 427, 416), (419, 432, 434, 422), (422, 434, 433, 420), (432, 423, 425, 434), (434, 425, 424, 433), (426, 424, 425, 428), (428, 425, 423, 427), (102, 114, 173, 189)])
me_cube.polygons.foreach_set('use_smooth', [True] * 384)
me_cube.polygons.foreach_set('material_index', [7, 1, 1, 1, 0, 0, 1, 1, 0, 7, 7, 7, 7, 1, 0, 7, 7, 7, 0, 1, 1, 1, 1, 1, 1, 2, 1, 1, 7, 1, 7, 1, 0, 1, 1, 0, 1, 0, 0, 1, 3, 7, 1, 1, 1, 0, 0, 1, 1, 0, 7, 7, 7, 7, 1, 0, 7, 7, 7, 0, 1, 1, 1, 1, 1, 1, 2, 1, 1, 7, 1, 7, 1, 0, 1, 1, 0, 1, 0, 0, 1, 4, 7, 1, 1, 1, 0, 0, 1, 1, 0, 7, 7, 7, 7, 1, 0, 7, 7, 7, 0, 1, 1, 1, 1, 1, 1, 2, 1, 1, 7, 1, 7, 1, 0, 1, 1, 0, 1, 0, 0, 1, 5, 0, 1, 1, 1, 0, 0, 1, 1, 0, 7, 7, 7, 7, 1, 0, 0, 7, 7, 0, 1, 1, 1, 1, 1, 1, 2, 1, 1, 0, 1, 7, 1, 7, 1, 1, 7, 7, 0, 1, 6, 0, 0, 0, 0, 0, 0, 1, 1, 1, 1, 1, 1, 1, 1, 1, 1, 1, 1, 1, 1, 1, 1, 0, 0, 0, 0, 0, 0, 1, 1, 1, 1, 1, 0, 0, 0, 0, 1, 1, 1, 1, 1, 1, 1, 0, 0, 0, 0, 1, 1, 0, 0, 1, 1, 0, 0, 1, 1, 1, 1, 1, 1, 1, 1, 1, 1, 1, 1, 1, 1, 1, 1, 1, 1, 1, 1, 1, 1, 1, 1, 1, 1, 0, 0, 1, 1, 1, 1, 1, 1, 1, 1, 1, 1, 1, 1, 0, 0, 1, 1, 0, 0, 1, 1, 1, 1, 1, 1, 1, 1, 1, 1, 1, 1, 1, 1, 1, 1, 1, 1, 1, 1, 1, 1, 1, 1, 1, 1, 1, 1, 1, 1, 0, 0, 1, 1, 0, 0, 1, 1, 1, 1, 1, 1, 1, 1, 1, 1, 1, 1, 1, 1, 1, 1, 1, 1, 1, 1, 1, 1, 1, 1, 1, 1, 1, 1, 1, 1, 0, 0, 0, 0, 0, 0, 1, 1, 1, 1, 0, 0, 1, 1, 0, 0, 1, 1, 1, 1, 1, 1, 1, 1, 1, 1, 1, 1, 1, 1, 1, 1, 7, 7, 7, 7, 1, 1, 1, 1, 1, 1, 1, 1, 1, 1, 1, 1, 1, 1, 1, 1, 1])
_uv = me_cube.uv_layers.new(name='UVMap')
_uv.uv.foreach_set('vector', [0.822, 0.697, 0.678, 0.697, 0.678, 0.697, 0.822, 0.697, 0.822, 0.553, 0.822, 0.625, 0.822, 0.625, 0.822, 0.553, 0.8729, 0.6504, 0.8731, 0.7481, 0.8242, 0.6992, 0.8243, 0.6261, 0.822, 0.697, 0.678, 0.697, 0.678, 0.697, 0.822, 0.697, 0.1267, 0.5017, 0.375, 0.5017, 0.375, 0.7483, 0.1267, 0.7483, 0.375, 0.5017, 0.3753, 0.5005, 0.376, 0.5, 0.5827, 0.5, 0.6055, 0.75, 0.3761, 0.75, 0.3753, 0.7495, 0.375, 0.7483, 0.678, 0.697, 0.678, 0.625, 0.678, 0.625, 0.678, 0.697, 0.625, 0.553, 0.6756, 0.553, 0.6757, 0.6261, 0.625, 0.6515, 0.3761, 0.75, 0.6055, 0.75, 0.6055, 0.9983, 0.3761, 0.9983, 0.678, 0.625, 0.822, 0.625, 0.822, 0.697, 0.678, 0.697, 0.678, 0.553, 0.822, 0.553, 0.822, 0.553, 0.678, 0.553, 0.678, 0.625, 0.678, 0.553, 0.678, 0.553, 0.678, 0.625, 0.822, 0.625, 0.822, 0.697, 0.822, 0.697, 0.822, 0.625, 0.822, 0.625, 0.822, 0.697, 0.822, 0.697, 0.822, 0.625, 0.3761, 0.001674, 0.6053, 0.001674, 0.5829, 0.2483, 0.376, 0.2483, 0.822, 0.553, 0.822, 0.625, 0.822, 0.625, 0.822, 0.553, 0.678, 0.697, 0.678, 0.625, 0.678, 0.625, 0.678, 0.697, 0.678, 0.553, 0.822, 0.553, 0.822, 0.625, 0.678, 0.625, 0.376, 0.2517, 0.5827, 0.2517, 0.5827, 0.5, 0.376, 0.5, 0.625, 0.6515, 0.6757, 0.6261, 0.6758, 0.6992, 0.6269, 0.7481, 0.625, 0.7483, 0.8728, 0.5519, 0.8729, 0.6504, 0.8243, 0.6261, 0.8244, 0.553, 0.6055, 0.9983, 0.6055, 0.75, 0.6239, 0.75, 0.6239, 0.9983, 0.8244, 0.553, 0.6756, 0.553, 0.625, 0.553, 0.6493, 0.553, 0.8507, 0.553, 0.8742, 0.553, 0.678, 0.625, 0.678, 0.553, 0.678, 0.553, 0.678, 0.625, 0.6758, 0.6992, 0.8242, 0.6992, 0.8731, 0.7481, 0.6269, 0.7481, 0.8507, 0.5422, 0.8002, 0.5422, 0.8002, 0.5071, 0.8507, 0.5071, 0.5827, 0.5, 0.5827, 0.2517, 0.624, 0.2513, 0.624, 0.2752, 0.624, 0.4748, 0.624, 0.5, 0.8507, 0.5013, 0.8507, 0.5071, 0.8002, 0.5071, 0.6493, 0.5071, 0.6493, 0.5013, 0.822, 0.553, 0.822, 0.625, 0.822, 0.625, 0.822, 0.553, 0.6493, 0.553, 0.6493, 0.5422, 0.8002, 0.5422, 0.8507, 0.5422, 0.8507, 0.553, 0.822, 0.625, 0.822, 0.697, 0.822, 0.697, 0.822, 0.625, 0.6493, 0.5013, 0.6493, 0.5071, 0.6493, 0.5422, 0.6493, 0.553, 0.625, 0.553, 0.625, 0.5013, 0.678, 0.625, 0.678, 0.553, 0.678, 0.553, 0.678, 0.625, 0.678, 0.553, 0.822, 0.553, 0.822, 0.553, 0.678, 0.553, 0.6055, 0.75, 0.5827, 0.5, 0.624, 0.5, 0.6247, 0.5004, 0.625, 0.5013, 0.625, 0.553, 0.625, 0.6515, 0.625, 0.7483, 0.6239, 0.75, 0.678, 0.553, 0.822, 0.553, 0.822, 0.553, 0.678, 0.553, 0.8507, 0.553, 0.8507, 0.5422, 0.8507, 0.5071, 0.8507, 0.5013, 0.8742, 0.5013, 0.8742, 0.553, 0.822, 0.697, 0.678, 0.697, 0.678, 0.697, 0.822, 0.697, 0.678, 0.697, 0.678, 0.625, 0.678, 0.625, 0.678, 0.697, 0.5829, 0.2483, 0.6053, 0.001674, 0.6238, 0.001674, 0.6233, 0.09852, 0.6217, 0.1976, 0.6236, 0.2483, 0.8002, 0.5071, 0.8002, 0.5422, 0.6493, 0.5422, 0.6493, 0.5071, 0.822, 0.697, 0.678, 0.697, 0.678, 0.697, 0.822, 0.697, 0.822, 0.553, 0.822, 0.625, 0.822, 0.625, 0.822, 0.553, 0.875, 0.6515, 0.875, 0.7483, 0.8737, 0.7487, 0.8242, 0.6992, 0.8243, 0.6261, 0.822, 0.697, 0.678, 0.697, 0.678, 0.697, 0.822, 0.697, 0.125, 0.5017, 0.375, 0.5017, 0.375, 0.7483, 0.125, 0.7483, 0.375, 0.5017, 0.3753, 0.5005, 0.376, 0.5, 0.5827, 0.5, 0.6055, 0.75, 0.3761, 0.75, 0.3753, 0.7495, 0.375, 0.7483, 0.678, 0.697, 0.678, 0.625, 0.678, 0.625, 0.678, 0.697, 0.625, 0.553, 0.6756, 0.553, 0.6757, 0.6261, 0.625, 0.6515, 0.3761, 0.75, 0.6055, 0.75, 0.6055, 1.0, 0.3761, 1.0, 0.678, 0.625, 0.822, 0.625, 0.822, 0.697, 0.678, 0.697, 0.678, 0.553, 0.822, 0.553, 0.822, 0.553, 0.678, 0.553, 0.678, 0.625, 0.678, 0.553, 0.678, 0.553, 0.678, 0.625, 0.822, 0.625, 0.822, 0.697, 0.822, 0.697, 0.822, 0.625, 0.822, 0.625, 0.822, 0.697, 0.822, 0.697, 0.822, 0.625, 0.375, 0.001674, 0.3753, 0.0004902, 0.3761, 0.0, 0.6055, 0.0, 0.5827, 0.25, 0.376, 0.25, 0.3753, 0.2495, 0.375, 0.2483, 0.822, 0.553, 0.822, 0.625, 0.822, 0.625, 0.822, 0.553, 0.678, 0.697, 0.678, 0.625, 0.678, 0.625, 0.678, 0.697, 0.678, 0.553, 0.822, 0.553, 0.822, 0.625, 0.678, 0.625, 0.376, 0.25, 0.5827, 0.25, 0.5827, 0.5, 0.376, 0.5, 0.625, 0.6515, 0.6757, 0.6261, 0.6758, 0.6992, 0.6263, 0.7487, 0.625, 0.7483, 0.875, 0.553, 0.875, 0.6515, 0.8243, 0.6261, 0.8244, 0.553, 0.6055, 1.0, 0.6055, 0.75, 0.6239, 0.75, 0.6239, 1.0, 0.8244, 0.553, 0.6756, 0.553, 0.625, 0.553, 0.6493, 0.553, 0.8507, 0.553, 0.875, 0.553, 0.678, 0.625, 0.678, 0.553, 0.678, 0.553, 0.678, 0.625, 0.6758, 0.6992, 0.8242, 0.6992, 0.8737, 0.7487, 0.6263, 0.7487, 0.8507, 0.5422, 0.8002, 0.5422, 0.8002, 0.5071, 0.8507, 0.5071, 0.5827, 0.5, 0.5827, 0.25, 0.624, 0.25, 0.624, 0.2752, 0.624, 0.4748, 0.624, 0.5, 0.8507, 0.5013, 0.8507, 0.5071, 0.8002, 0.5071, 0.6493, 0.5071, 0.6493, 0.5013, 0.822, 0.553, 0.822, 0.625, 0.822, 0.625, 0.822, 0.553, 0.6493, 0.553, 0.6493, 0.5422, 0.8002, 0.5422, 0.8507, 0.5422, 0.8507, 0.553, 0.822, 0.625, 0.822, 0.697, 0.822, 0.697, 0.822, 0.625, 0.6493, 0.5013, 0.6493, 0.5071, 0.6493, 0.5422, 0.6493, 0.553, 0.625, 0.553, 0.625, 0.5013, 0.678, 0.625, 0.678, 0.553, 0.678, 0.553, 0.678, 0.625, 0.678, 0.553, 0.822, 0.553, 0.822, 0.553, 0.678, 0.553, 0.6055, 0.75, 0.5827, 0.5, 0.624, 0.5, 0.6247, 0.5004, 0.625, 0.5013, 0.625, 0.553, 0.625, 0.6515, 0.625, 0.7483, 0.6239, 0.75, 0.678, 0.553, 0.822, 0.553, 0.822, 0.553, 0.678, 0.553, 0.8507, 0.553, 0.8507, 0.5422, 0.8507, 0.5071, 0.8507, 0.5013, 0.875, 0.5013, 0.875, 0.553, 0.822, 0.697, 0.678, 0.697, 0.678, 0.697, 0.822, 0.697, 0.678, 0.697, 0.678, 0.625, 0.678, 0.625, 0.678, 0.697, 0.5827, 0.25, 0.6055, 0.0, 0.6239, 0.0, 0.625, 0.001674, 0.625, 0.09852, 0.625, 0.197, 0.625, 0.2487, 0.6247, 0.2496, 0.624, 0.25, 0.8002, 0.5071, 0.8002, 0.5422, 0.6493, 0.5422, 0.6493, 0.5071, 0.822, 0.697, 0.678, 0.697, 0.678, 0.697, 0.822, 0.697, 0.822, 0.553, 0.822, 0.625, 0.822, 0.625, 0.822, 0.553, 0.875, 0.6515, 0.875, 0.7483, 0.8737, 0.7487, 0.8242, 0.6992, 0.8243, 0.6261, 0.822, 0.697, 0.678, 0.697, 0.678, 0.697, 0.822, 0.697, 0.125, 0.5017, 0.375, 0.5017, 0.375, 0.7483, 0.125, 0.7483, 0.375, 0.5017, 0.3753, 0.5005, 0.376, 0.5, 0.5827, 0.5, 0.6055, 0.75, 0.3761, 0.75, 0.3753, 0.7495, 0.375, 0.7483, 0.678, 0.697, 0.678, 0.625, 0.678, 0.625, 0.678, 0.697, 0.625, 0.553, 0.6756, 0.553, 0.6757, 0.6261, 0.625, 0.6515, 0.3761, 0.75, 0.6055, 0.75, 0.6055, 1.0, 0.3761, 1.0, 0.678, 0.625, 0.822, 0.625, 0.822, 0.697, 0.678, 0.697, 0.678, 0.553, 0.822, 0.553, 0.822, 0.553, 0.678, 0.553, 0.678, 0.625, 0.678, 0.553, 0.678, 0.553, 0.678, 0.625, 0.822, 0.625, 0.822, 0.697, 0.822, 0.697, 0.822, 0.625, 0.822, 0.625, 0.822, 0.697, 0.822, 0.697, 0.822, 0.625, 0.375, 0.001674, 0.3753, 0.0004902, 0.3761, 0.0, 0.6055, 0.0, 0.5827, 0.25, 0.376, 0.25, 0.3753, 0.2495, 0.375, 0.2483, 0.822, 0.553, 0.822, 0.625, 0.822, 0.625, 0.822, 0.553, 0.678, 0.697, 0.678, 0.625, 0.678, 0.625, 0.678, 0.697, 0.678, 0.553, 0.822, 0.553, 0.822, 0.625, 0.678, 0.625, 0.376, 0.25, 0.5827, 0.25, 0.5827, 0.5, 0.376, 0.5, 0.625, 0.6515, 0.6757, 0.6261, 0.6758, 0.6992, 0.6263, 0.7487, 0.625, 0.7483, 0.875, 0.553, 0.875, 0.6515, 0.8243, 0.6261, 0.8244, 0.553, 0.6055, 1.0, 0.6055, 0.75, 0.6239, 0.75, 0.6239, 1.0, 0.8244, 0.553, 0.6756, 0.553, 0.625, 0.553, 0.6493, 0.553, 0.8507, 0.553, 0.875, 0.553, 0.678, 0.625, 0.678, 0.553, 0.678, 0.553, 0.678, 0.625, 0.6758, 0.6992, 0.8242, 0.6992, 0.8737, 0.7487, 0.6263, 0.7487, 0.8507, 0.5422, 0.8002, 0.5422, 0.8002, 0.5071, 0.8507, 0.5071, 0.5827, 0.5, 0.5827, 0.25, 0.624, 0.25, 0.624, 0.2752, 0.624, 0.4748, 0.624, 0.5, 0.8507, 0.5013, 0.8507, 0.5071, 0.8002, 0.5071, 0.6493, 0.5071, 0.6493, 0.5013, 0.822, 0.553, 0.822, 0.625, 0.822, 0.625, 0.822, 0.553, 0.6493, 0.553, 0.6493, 0.5422, 0.8002, 0.5422, 0.8507, 0.5422, 0.8507, 0.553, 0.822, 0.625, 0.822, 0.697, 0.822, 0.697, 0.822, 0.625, 0.6493, 0.5013, 0.6493, 0.5071, 0.6493, 0.5422, 0.6493, 0.553, 0.625, 0.553, 0.625, 0.5013, 0.678, 0.625, 0.678, 0.553, 0.678, 0.553, 0.678, 0.625, 0.678, 0.553, 0.822, 0.553, 0.822, 0.553, 0.678, 0.553, 0.6055, 0.75, 0.5827, 0.5, 0.624, 0.5, 0.6247, 0.5004, 0.625, 0.5013, 0.625, 0.553, 0.625, 0.6515, 0.625, 0.7483, 0.6239, 0.75, 0.678, 0.553, 0.822, 0.553, 0.822, 0.553, 0.678, 0.553, 0.8507, 0.553, 0.8507, 0.5422, 0.8507, 0.5071, 0.8507, 0.5013, 0.875, 0.5013, 0.875, 0.553, 0.822, 0.697, 0.678, 0.697, 0.678, 0.697, 0.822, 0.697, 0.678, 0.697, 0.678, 0.625, 0.678, 0.625, 0.678, 0.697, 0.5827, 0.25, 0.6055, 0.0, 0.6239, 0.0, 0.625, 0.001674, 0.625, 0.09852, 0.625, 0.197, 0.625, 0.2487, 0.6247, 0.2496, 0.624, 0.25, 0.8002, 0.5071, 0.8002, 0.5422, 0.6493, 0.5422, 0.6493, 0.5071, 0.822, 0.697, 0.678, 0.697, 0.678, 0.697, 0.8209, 0.697, 0.822, 0.697, 0.822, 0.553, 0.822, 0.625, 0.822, 0.625, 0.822, 0.5555, 0.822, 0.553, 0.875, 0.6515, 0.875, 0.7483, 0.8731, 0.7481, 0.8242, 0.6992, 0.8243, 0.6261, 0.822, 0.697, 0.678, 0.697, 0.678, 0.697, 0.822, 0.697, 0.125, 0.5017, 0.3733, 0.5017, 0.3733, 0.7483, 0.125, 0.7483, 0.376, 0.5017, 0.5829, 0.5017, 0.6053, 0.7483, 0.3761, 0.7483, 0.678, 0.697, 0.678, 0.625, 0.678, 0.625, 0.678, 0.697, 0.6272, 0.5519, 0.6756, 0.553, 0.6757, 0.6261, 0.6271, 0.6505, 0.3761, 0.7517, 0.6055, 0.7517, 0.6055, 1.0, 0.3761, 1.0, 0.678, 0.625, 0.822, 0.625, 0.822, 0.697, 0.678, 0.697, 0.822, 0.553, 0.822, 0.5555, 0.822, 0.625, 0.822, 0.625, 0.822, 0.553, 0.678, 0.625, 0.678, 0.553, 0.678, 0.553, 0.678, 0.625, 0.822, 0.625, 0.822, 0.695, 0.822, 0.697, 0.822, 0.697, 0.822, 0.625, 0.822, 0.625, 0.822, 0.697, 0.822, 0.697, 0.822, 0.695, 0.822, 0.625, 0.375, 0.001674, 0.3753, 0.0004902, 0.3761, 0.0, 0.6055, 0.0, 0.5827, 0.25, 0.376, 0.25, 0.3753, 0.2495, 0.375, 0.2483, 0.678, 0.553, 0.822, 0.553, 0.822, 0.553, 0.8209, 0.553, 0.678, 0.553, 0.678, 0.697, 0.678, 0.625, 0.678, 0.625, 0.678, 0.697, 0.678, 0.553, 0.822, 0.553, 0.822, 0.625, 0.678, 0.625, 0.376, 0.25, 0.5827, 0.25, 0.5827, 0.4983, 0.376, 0.4983, 0.6271, 0.6505, 0.6757, 0.6261, 0.6758, 0.6992, 0.6269, 0.7481, 0.875, 0.553, 0.875, 0.6515, 0.8243, 0.6261, 0.8244, 0.553, 0.6055, 1.0, 0.6055, 0.7517, 0.6239, 0.7517, 0.6239, 1.0, 0.8244, 0.553, 0.6756, 0.553, 0.6258, 0.553, 0.6493, 0.553, 0.8507, 0.553, 0.875, 0.553, 0.678, 0.625, 0.678, 0.553, 0.678, 0.553, 0.678, 0.625, 0.6758, 0.6992, 0.8242, 0.6992, 0.8731, 0.7481, 0.6269, 0.7481, 0.8507, 0.5422, 0.8002, 0.5422, 0.8002, 0.5071, 0.8507, 0.5071, 0.5827, 0.4983, 0.5827, 0.25, 0.624, 0.25, 0.624, 0.2752, 0.624, 0.4748, 0.624, 0.4987, 0.8507, 0.5013, 0.8507, 0.5071, 0.8002, 0.5071, 0.6493, 0.5071, 0.6493, 0.5013, 0.678, 0.625, 0.678, 0.553, 0.678, 0.553, 0.678, 0.625, 0.6493, 0.553, 0.6493, 0.5422, 0.8002, 0.5422, 0.8507, 0.5422, 0.8507, 0.553, 0.678, 0.553, 0.8209, 0.553, 0.822, 0.553, 0.822, 0.553, 0.678, 0.553, 0.6493, 0.5013, 0.6493, 0.5071, 0.6493, 0.5422, 0.6493, 0.553, 0.6258, 0.553, 0.6258, 0.5013, 0.822, 0.553, 0.822, 0.625, 0.822, 0.625, 0.822, 0.553, 0.6053, 0.7483, 0.5829, 0.5017, 0.6236, 0.5017, 0.6217, 0.5524, 0.6233, 0.6515, 0.6238, 0.7483, 0.8507, 0.553, 0.8507, 0.5422, 0.8507, 0.5071, 0.8507, 0.5013, 0.875, 0.5013, 0.875, 0.553, 0.822, 0.625, 0.822, 0.697, 0.822, 0.697, 0.822, 0.625, 0.822, 0.697, 0.8209, 0.697, 0.678, 0.697, 0.678, 0.697, 0.822, 0.697, 0.678, 0.697, 0.678, 0.625, 0.678, 0.625, 0.678, 0.697, 0.5827, 0.25, 0.6055, 0.0, 0.6239, 0.0, 0.625, 0.001674, 0.625, 0.09852, 0.625, 0.197, 0.625, 0.2487, 0.6247, 0.2496, 0.624, 0.25, 0.8002, 0.5071, 0.8002, 0.5422, 0.6493, 0.5422, 0.6493, 0.5071, 0.376, 0.2483, 0.376, 0.25, 0.3754, 0.25, 0.375, 0.2483, 0.376, 0.2517, 0.375, 0.2517, 0.375, 0.2507, 0.376, 0.25, 0.1267, 0.5017, 0.125, 0.5017, 0.125, 0.5007, 0.1267, 0.5, 0.3761, 0.001674, 0.375, 0.001674, 0.375, 0.0007074, 0.3761, 0.0, 0.1267, 0.7483, 0.1267, 0.75, 0.1257, 0.75, 0.125, 0.7483, 0.3761, 0.9983, 0.3761, 1.0, 0.3755, 1.0, 0.375, 0.9983, 0.625, 0.751, 0.6247, 0.75, 0.625, 0.75, 0.6247, 0.75, 0.6239, 0.75, 0.625, 0.75, 0.6238, 0.001674, 0.6239, 0.0, 0.6245, 0.0, 0.625, 0.0021, 0.6239, 0.9983, 0.625, 0.9986, 0.625, 0.9994, 0.6239, 1.0, 0.8731, 0.7481, 0.875, 0.7479, 0.875, 0.7491, 0.8724, 0.7507, 0.6236, 0.2483, 0.625, 0.2482, 0.625, 0.249, 0.6236, 0.25, 0.8742, 0.5013, 0.8741, 0.5, 0.8746, 0.5, 0.875, 0.5018, 0.624, 0.2513, 0.6236, 0.25, 0.6242, 0.25, 0.625, 0.2509, 0.625, 0.7507, 0.6247, 0.75, 0.625, 0.75, 0.6247, 0.75, 0.6239, 0.75, 0.625, 0.75, 0.875, 0.75, 0.8746, 0.7496, 0.875, 0.7483, 0.8746, 0.7496, 0.8737, 0.7487, 0.875, 0.7483, 0.625, 0.7507, 0.6247, 0.75, 0.625, 0.75, 0.6247, 0.75, 0.6239, 0.75, 0.625, 0.75, 0.875, 0.75, 0.8746, 0.7496, 0.875, 0.7483, 0.8746, 0.7496, 0.8737, 0.7487, 0.875, 0.7483, 0.3733, 0.5017, 0.3733, 0.5, 0.3749, 0.5002, 0.375, 0.5017, 0.376, 0.4983, 0.376, 0.5, 0.3749, 0.5002, 0.375, 0.4983, 0.376, 0.5017, 0.375, 0.5017, 0.3749, 0.5002, 0.376, 0.5, 0.3761, 0.7483, 0.3761, 0.75, 0.3752, 0.75, 0.375, 0.7483, 0.3761, 0.7517, 0.375, 0.7517, 0.3752, 0.75, 0.3761, 0.75, 0.3733, 0.7483, 0.375, 0.7483, 0.3752, 0.75, 0.3733, 0.75, 0.6239, 0.7517, 0.6239, 0.75, 0.625, 0.7497, 0.625, 0.7514, 0.6238, 0.7483, 0.625, 0.7479, 0.625, 0.7497, 0.6239, 0.75, 0.6269, 0.7481, 0.6264, 0.75, 0.625, 0.7497, 0.6258, 0.7483, 0.875, 0.75, 0.8745, 0.7495, 0.875, 0.7483, 0.8745, 0.7495, 0.8731, 0.7481, 0.875, 0.7483, 0.822, 0.697, 0.822, 0.6963, 0.8209, 0.697, 0.822, 0.6963, 0.822, 0.6945, 0.8209, 0.697, 0.822, 0.553, 0.822, 0.5537, 0.8209, 0.553, 0.822, 0.5537, 0.822, 0.5553, 0.8209, 0.553, 0.624, 0.4987, 0.625, 0.4991, 0.6247, 0.5002, 0.6235, 0.5, 0.6258, 0.5013, 0.625, 0.5019, 0.6247, 0.5002, 0.6259, 0.5, 0.6236, 0.5017, 0.6235, 0.5, 0.6247, 0.5002, 0.625, 0.5019, 0.822, 0.553, 0.8221, 0.553, 0.822, 0.5555, 0.8221, 0.553, 0.8221, 0.553, 0.822, 0.5555, 0.822, 0.697, 0.8221, 0.697, 0.822, 0.695, 0.8221, 0.697, 0.8224, 0.697, 0.822, 0.695, 0.1267, 0.5017, 0.1267, 0.7483, 0.125, 0.7483, 0.125, 0.5017, 0.375, 0.2483, 0.375, 0.001674, 0.3761, 0.001674, 0.376, 0.2483, 0.375, 0.5017, 0.1267, 0.5017, 0.1267, 0.5, 0.375, 0.5, 0.375, 0.5, 0.375, 0.2517, 0.376, 0.2517, 0.376, 0.5, 0.6055, 0.9983, 0.6239, 0.9983, 0.6239, 1.0, 0.6055, 1.0, 0.6055, 0.0, 0.6239, 0.0, 0.6238, 0.001674, 0.6053, 0.001674, 0.5827, 0.2517, 0.376, 0.2517, 0.376, 0.25, 0.5827, 0.25, 0.5827, 0.25, 0.376, 0.25, 0.376, 0.2483, 0.5829, 0.2483, 0.6269, 0.7481, 0.8731, 0.7481, 0.8736, 0.75, 0.6253, 0.75, 0.625, 0.7503, 0.625, 0.9986, 0.6239, 0.9983, 0.6239, 0.75, 0.1267, 0.7483, 0.375, 0.7483, 0.375, 0.75, 0.1267, 0.75, 0.375, 0.9983, 0.375, 0.75, 0.3761, 0.75, 0.3761, 0.9983, 0.8742, 0.553, 0.8742, 0.5013, 0.875, 0.5018, 0.875, 0.553, 0.625, 0.197, 0.625, 0.2482, 0.6236, 0.2483, 0.6217, 0.1976, 0.6493, 0.5013, 0.625, 0.5013, 0.625, 0.5, 0.6493, 0.5, 0.625, 0.4757, 0.625, 0.5, 0.624, 0.5, 0.624, 0.4748, 0.678, 0.697, 0.822, 0.697, 0.822, 0.697, 0.678, 0.697, 0.678, 0.697, 0.822, 0.697, 0.8242, 0.6992, 0.6758, 0.6992, 0.678, 0.625, 0.678, 0.697, 0.678, 0.697, 0.678, 0.6252, 0.678, 0.6252, 0.678, 0.697, 0.6758, 0.6992, 0.6757, 0.6261, 0.822, 0.625, 0.822, 0.553, 0.822, 0.553, 0.822, 0.6252, 0.822, 0.6252, 0.822, 0.553, 0.8244, 0.553, 0.8243, 0.6261, 0.822, 0.553, 0.678, 0.553, 0.678, 0.553, 0.822, 0.553, 0.822, 0.553, 0.678, 0.553, 0.6756, 0.553, 0.8244, 0.553, 0.8729, 0.6504, 0.8728, 0.5519, 0.875, 0.553, 0.875, 0.6512, 0.625, 0.09882, 0.625, 0.197, 0.6217, 0.1976, 0.6233, 0.09852, 0.678, 0.553, 0.678, 0.625, 0.678, 0.6252, 0.678, 0.553, 0.678, 0.553, 0.678, 0.6252, 0.6757, 0.6261, 0.6756, 0.553, 0.822, 0.697, 0.822, 0.625, 0.822, 0.6252, 0.822, 0.697, 0.822, 0.697, 0.822, 0.6252, 0.8243, 0.6261, 0.8242, 0.6992, 0.8731, 0.7481, 0.8729, 0.6504, 0.875, 0.6515, 0.875, 0.7479, 0.625, 0.0021, 0.625, 0.09852, 0.6233, 0.09852, 0.6238, 0.001674, 0.8507, 0.5013, 0.6493, 0.5013, 0.6493, 0.5, 0.8507, 0.5, 0.625, 0.2743, 0.625, 0.4757, 0.624, 0.4748, 0.624, 0.2752, 0.8742, 0.5013, 0.8507, 0.5013, 0.8507, 0.5, 0.8741, 0.5, 0.625, 0.2509, 0.625, 0.2743, 0.624, 0.2752, 0.624, 0.2513, 0.624, 0.2513, 0.5827, 0.2517, 0.5827, 0.25, 0.6236, 0.25, 0.6236, 0.25, 0.5827, 0.25, 0.5829, 0.2483, 0.6236, 0.2483, 0.3761, 0.9983, 0.6055, 0.9983, 0.6055, 1.0, 0.3761, 1.0, 0.3761, 0.0, 0.6055, 0.0, 0.6053, 0.001674, 0.3761, 0.001674, 0.822, 0.553, 0.678, 0.553, 0.678, 0.553, 0.822, 0.553, 0.822, 0.553, 0.678, 0.553, 0.678, 0.553, 0.822, 0.553, 0.822, 0.697, 0.678, 0.697, 0.678, 0.697, 0.822, 0.697, 0.822, 0.697, 0.678, 0.697, 0.678, 0.697, 0.822, 0.697, 0.678, 0.697, 0.678, 0.625, 0.678, 0.625, 0.678, 0.697, 0.678, 0.697, 0.678, 0.625, 0.678, 0.625, 0.678, 0.697, 0.822, 0.625, 0.822, 0.553, 0.822, 0.553, 0.822, 0.625, 0.822, 0.625, 0.822, 0.553, 0.822, 0.553, 0.822, 0.625, 0.822, 0.697, 0.822, 0.625, 0.822, 0.625, 0.822, 0.697, 0.822, 0.697, 0.822, 0.625, 0.822, 0.625, 0.822, 0.697, 0.678, 0.553, 0.678, 0.625, 0.678, 0.625, 0.678, 0.553, 0.678, 0.553, 0.678, 0.625, 0.678, 0.625, 0.678, 0.553, 0.375, 0.5017, 0.125, 0.5017, 0.125, 0.5, 0.375, 0.5, 0.375, 0.5, 0.375, 0.25, 0.376, 0.25, 0.376, 0.5, 0.6263, 0.7487, 0.8737, 0.7487, 0.8748, 0.75, 0.6252, 0.75, 0.625, 0.7502, 0.625, 0.9998, 0.6239, 1.0, 0.6239, 0.75, 0.125, 0.7483, 0.375, 0.7483, 0.375, 0.75, 0.125, 0.75, 0.375, 1.0, 0.375, 0.75, 0.3761, 0.75, 0.3761, 1.0, 0.6493, 0.5013, 0.625, 0.5013, 0.625, 0.5, 0.6493, 0.5, 0.625, 0.4757, 0.625, 0.5, 0.624, 0.5, 0.624, 0.4748, 0.678, 0.697, 0.822, 0.697, 0.822, 0.697, 0.678, 0.697, 0.678, 0.697, 0.822, 0.697, 0.8242, 0.6992, 0.6758, 0.6992, 0.678, 0.625, 0.678, 0.697, 0.678, 0.697, 0.678, 0.6252, 0.678, 0.6252, 0.678, 0.697, 0.6758, 0.6992, 0.6757, 0.6261, 0.822, 0.625, 0.822, 0.553, 0.822, 0.553, 0.822, 0.6252, 0.822, 0.6252, 0.822, 0.553, 0.8244, 0.553, 0.8243, 0.6261, 0.822, 0.553, 0.678, 0.553, 0.678, 0.553, 0.822, 0.553, 0.822, 0.553, 0.678, 0.553, 0.6756, 0.553, 0.8244, 0.553, 0.678, 0.553, 0.678, 0.625, 0.678, 0.6252, 0.678, 0.553, 0.678, 0.553, 0.678, 0.6252, 0.6757, 0.6261, 0.6756, 0.553, 0.822, 0.697, 0.822, 0.625, 0.822, 0.6252, 0.822, 0.697, 0.822, 0.697, 0.822, 0.6252, 0.8243, 0.6261, 0.8242, 0.6992, 0.8507, 0.5013, 0.6493, 0.5013, 0.6493, 0.5, 0.8507, 0.5, 0.625, 0.2743, 0.625, 0.4757, 0.624, 0.4748, 0.624, 0.2752, 0.875, 0.5013, 0.8507, 0.5013, 0.8507, 0.5, 0.875, 0.5, 0.625, 0.25, 0.625, 0.2743, 0.624, 0.2752, 0.624, 0.25, 0.822, 0.553, 0.678, 0.553, 0.678, 0.553, 0.822, 0.553, 0.822, 0.553, 0.678, 0.553, 0.678, 0.553, 0.822, 0.553, 0.822, 0.697, 0.678, 0.697, 0.678, 0.697, 0.822, 0.697, 0.822, 0.697, 0.678, 0.697, 0.678, 0.697, 0.822, 0.697, 0.678, 0.697, 0.678, 0.625, 0.678, 0.625, 0.678, 0.697, 0.678, 0.697, 0.678, 0.625, 0.678, 0.625, 0.678, 0.697, 0.822, 0.625, 0.822, 0.553, 0.822, 0.553, 0.822, 0.625, 0.822, 0.625, 0.822, 0.553, 0.822, 0.553, 0.822, 0.625, 0.822, 0.697, 0.822, 0.625, 0.822, 0.625, 0.822, 0.697, 0.822, 0.697, 0.822, 0.625, 0.822, 0.625, 0.822, 0.697, 0.678, 0.553, 0.678, 0.625, 0.678, 0.625, 0.678, 0.553, 0.678, 0.553, 0.678, 0.625, 0.678, 0.625, 0.678, 0.553, 0.375, 0.5017, 0.125, 0.5017, 0.125, 0.5, 0.375, 0.5, 0.375, 0.5, 0.375, 0.25, 0.376, 0.25, 0.376, 0.5, 0.6263, 0.7487, 0.8737, 0.7487, 0.8748, 0.75, 0.6252, 0.75, 0.625, 0.7502, 0.625, 0.9998, 0.6239, 1.0, 0.6239, 0.75, 0.125, 0.7483, 0.375, 0.7483, 0.375, 0.75, 0.125, 0.75, 0.375, 1.0, 0.375, 0.75, 0.3761, 0.75, 0.3761, 1.0, 0.6493, 0.5013, 0.625, 0.5013, 0.625, 0.5, 0.6493, 0.5, 0.625, 0.4757, 0.625, 0.5, 0.624, 0.5, 0.624, 0.4748, 0.678, 0.697, 0.822, 0.697, 0.822, 0.697, 0.678, 0.697, 0.678, 0.697, 0.822, 0.697, 0.8242, 0.6992, 0.6758, 0.6992, 0.678, 0.625, 0.678, 0.697, 0.678, 0.697, 0.678, 0.6252, 0.678, 0.6252, 0.678, 0.697, 0.6758, 0.6992, 0.6757, 0.6261, 0.822, 0.625, 0.822, 0.553, 0.822, 0.553, 0.822, 0.6252, 0.822, 0.6252, 0.822, 0.553, 0.8244, 0.553, 0.8243, 0.6261, 0.822, 0.553, 0.678, 0.553, 0.678, 0.553, 0.822, 0.553, 0.822, 0.553, 0.678, 0.553, 0.6756, 0.553, 0.8244, 0.553, 0.678, 0.553, 0.678, 0.625, 0.678, 0.6252, 0.678, 0.553, 0.678, 0.553, 0.678, 0.6252, 0.6757, 0.6261, 0.6756, 0.553, 0.822, 0.697, 0.822, 0.625, 0.822, 0.6252, 0.822, 0.697, 0.822, 0.697, 0.822, 0.6252, 0.8243, 0.6261, 0.8242, 0.6992, 0.8507, 0.5013, 0.6493, 0.5013, 0.6493, 0.5, 0.8507, 0.5, 0.625, 0.2743, 0.625, 0.4757, 0.624, 0.4748, 0.624, 0.2752, 0.875, 0.5013, 0.8507, 0.5013, 0.8507, 0.5, 0.875, 0.5, 0.625, 0.25, 0.625, 0.2743, 0.624, 0.2752, 0.624, 0.25, 0.822, 0.553, 0.678, 0.553, 0.678, 0.553, 0.822, 0.553, 0.822, 0.553, 0.678, 0.553, 0.678, 0.553, 0.822, 0.553, 0.822, 0.697, 0.678, 0.697, 0.678, 0.697, 0.822, 0.697, 0.822, 0.697, 0.678, 0.697, 0.678, 0.697, 0.822, 0.697, 0.678, 0.697, 0.678, 0.625, 0.678, 0.625, 0.678, 0.697, 0.678, 0.697, 0.678, 0.625, 0.678, 0.625, 0.678, 0.697, 0.822, 0.625, 0.822, 0.553, 0.822, 0.553, 0.822, 0.625, 0.822, 0.625, 0.822, 0.553, 0.822, 0.553, 0.822, 0.625, 0.822, 0.697, 0.822, 0.625, 0.822, 0.625, 0.822, 0.697, 0.822, 0.697, 0.822, 0.625, 0.822, 0.625, 0.822, 0.697, 0.678, 0.553, 0.678, 0.625, 0.678, 0.625, 0.678, 0.553, 0.678, 0.553, 0.678, 0.625, 0.678, 0.625, 0.678, 0.553, 0.3733, 0.5017, 0.125, 0.5017, 0.125, 0.5, 0.3733, 0.5, 0.375, 0.4983, 0.375, 0.25, 0.376, 0.25, 0.376, 0.4983, 0.5829, 0.5017, 0.376, 0.5017, 0.376, 0.5, 0.5827, 0.5, 0.5827, 0.5, 0.376, 0.5, 0.376, 0.4983, 0.5827, 0.4983, 0.6055, 0.7517, 0.3761, 0.7517, 0.3761, 0.75, 0.6055, 0.75, 0.6055, 0.75, 0.3761, 0.75, 0.3761, 0.7483, 0.6053, 0.7483, 0.6269, 0.7481, 0.8731, 0.7481, 0.8747, 0.75, 0.6264, 0.75, 0.625, 0.7514, 0.625, 0.9997, 0.6239, 1.0, 0.6239, 0.7517, 0.6271, 0.6505, 0.6269, 0.7481, 0.625, 0.7479, 0.625, 0.6513, 0.625, 0.6513, 0.625, 0.7479, 0.6238, 0.7483, 0.6233, 0.6515, 0.125, 0.7483, 0.3733, 0.7483, 0.3733, 0.75, 0.125, 0.75, 0.375, 1.0, 0.375, 0.7517, 0.3761, 0.7517, 0.3761, 1.0, 0.6493, 0.5013, 0.6258, 0.5013, 0.6259, 0.5, 0.6493, 0.5, 0.625, 0.4757, 0.625, 0.4991, 0.624, 0.4987, 0.624, 0.4748, 0.3733, 0.7483, 0.3733, 0.5017, 0.375, 0.5017, 0.375, 0.7483, 0.375, 0.7483, 0.375, 0.5017, 0.376, 0.5017, 0.3761, 0.7483, 0.678, 0.697, 0.822, 0.697, 0.822, 0.697, 0.678, 0.697, 0.678, 0.697, 0.822, 0.697, 0.8242, 0.6992, 0.6758, 0.6992, 0.678, 0.625, 0.678, 0.697, 0.678, 0.697, 0.678, 0.6252, 0.678, 0.6252, 0.678, 0.697, 0.6758, 0.6992, 0.6757, 0.6261, 0.822, 0.625, 0.822, 0.553, 0.822, 0.553, 0.822, 0.6252, 0.822, 0.6252, 0.822, 0.553, 0.8244, 0.553, 0.8243, 0.6261, 0.822, 0.553, 0.678, 0.553, 0.678, 0.553, 0.822, 0.553, 0.822, 0.553, 0.678, 0.553, 0.6756, 0.553, 0.8244, 0.553, 0.6258, 0.5013, 0.6258, 0.553, 0.625, 0.553, 0.625, 0.5019, 0.625, 0.5019, 0.625, 0.553, 0.6217, 0.5524, 0.6236, 0.5017, 0.6272, 0.5519, 0.6271, 0.6505, 0.625, 0.6513, 0.625, 0.553, 0.625, 0.553, 0.625, 0.6513, 0.6233, 0.6515, 0.6217, 0.5524, 0.678, 0.553, 0.678, 0.625, 0.678, 0.6252, 0.678, 0.553, 0.678, 0.553, 0.678, 0.6252, 0.6757, 0.6261, 0.6756, 0.553, 0.822, 0.697, 0.822, 0.625, 0.822, 0.6252, 0.822, 0.697, 0.822, 0.697, 0.822, 0.6252, 0.8243, 0.6261, 0.8242, 0.6992, 0.822, 0.625, 0.822, 0.553, 0.822, 0.5538, 0.822, 0.625, 0.822, 0.625, 0.822, 0.5538, 0.822, 0.553, 0.822, 0.625, 0.822, 0.697, 0.822, 0.625, 0.822, 0.625, 0.822, 0.6963, 0.822, 0.6963, 0.822, 0.625, 0.822, 0.625, 0.822, 0.697, 0.8507, 0.5013, 0.6493, 0.5013, 0.6493, 0.5, 0.8507, 0.5, 0.625, 0.2743, 0.625, 0.4757, 0.624, 0.4748, 0.624, 0.2752, 0.875, 0.5013, 0.8507, 0.5013, 0.8507, 0.5, 0.875, 0.5, 0.625, 0.25, 0.625, 0.2743, 0.624, 0.2752, 0.624, 0.25, 0.6236, 0.5017, 0.5829, 0.5017, 0.5827, 0.5, 0.6235, 0.5, 0.6235, 0.5, 0.5827, 0.5, 0.5827, 0.4983, 0.624, 0.4987, 0.6239, 0.7517, 0.6055, 0.7517, 0.6055, 0.75, 0.6239, 0.75, 0.6239, 0.75, 0.6055, 0.75, 0.6053, 0.7483, 0.6238, 0.7483, 0.822, 0.553, 0.678, 0.553, 0.678, 0.553, 0.822, 0.553, 0.822, 0.553, 0.678, 0.553, 0.678, 0.553, 0.822, 0.553, 0.822, 0.697, 0.678, 0.697, 0.678, 0.697, 0.822, 0.697, 0.822, 0.697, 0.678, 0.697, 0.678, 0.697, 0.822, 0.697, 0.678, 0.697, 0.678, 0.625, 0.678, 0.625, 0.678, 0.697, 0.678, 0.697, 0.678, 0.625, 0.678, 0.625, 0.678, 0.697, 0.678, 0.553, 0.678, 0.625, 0.678, 0.625, 0.678, 0.553, 0.678, 0.553, 0.678, 0.625, 0.678, 0.625, 0.678, 0.553, 0.678, 0.553, 0.822, 0.553, 0.822, 0.553, 0.678, 0.553])
me_cube.materials.append(mat_body)
me_cube.materials.append(mat_input)
me_cube.materials.append(mat_tag)
me_cube.materials.append(mat_tag_general)
me_cube.materials.append(mat_tag_can)
me_cube.materials.append(mat_tag_plastic)
me_cube.materials.append(mat_tag_paper)
me_cube.materials.append(mat_basket_in)
me_cube.use_mirror_vertex_groups = False
me_cube.update()

# ---- objects
ob_light = bpy.data.objects.new('Light', light_light)
ob_camera = bpy.data.objects.new('Camera', cam_camera)
ob_empty = bpy.data.objects.new('Empty', None)
ob_empty_001 = bpy.data.objects.new('Empty.001', None)
ob_cube = bpy.data.objects.new('Cube', me_cube)

# ---- transforms, parenting, visibility, modifiers, constraints
ob_light.location = (4.076, 1.005, 5.904)
ob_light.rotation_euler = (0.6503, 0.05522, 1.866)
ob_light.lock_rotations_4d = False
ob_light.empty_display_type = 'ARROWS'
ob_light.color = (0.0, 0.0, 0.0, 0.0)
ob_light.lineart.crease_threshold = 0.0
ob_camera.location = (10.89, -9.902, 8.797)
ob_camera.rotation_euler = (1.109, 0.0, 0.8149)
ob_camera.lock_rotations_4d = False
ob_camera.empty_display_type = 'ARROWS'
ob_camera.color = (0.0, 0.0, 0.0, 0.0)
ob_camera.display_type = 'WIRE'
ob_camera.lineart.crease_threshold = 0.0
ob_empty.location = (1.313, 3.033, 2.523)
ob_empty.rotation_euler = (1.571, 0.0, 0.0)
ob_empty.empty_display_type = 'IMAGE'
ob_empty.empty_display_size = 5.0
ob_empty_001.location = (-6.824, 1.778, 2.546)
ob_empty_001.rotation_euler = (1.571, 0.0, 0.0)
ob_empty_001.empty_display_type = 'IMAGE'
ob_empty_001.empty_display_size = 5.0
ob_cube.location = (0.03255, 0.1281, 2.386)
ob_cube.scale = (1.0, 1.384, 1.0)
ob_cube.lock_rotations_4d = False
ob_cube.empty_display_type = 'ARROWS'
ob_cube.lineart.crease_threshold = 0.0
_m = ob_cube.modifiers.new('Smooth by Angle', 'NODES')
_m.node_group = ng_smooth_by_angle
_m.use_pin_to_last = True
_m.show_group_selector = False

# ---- collection membership
col_collection.objects.link(ob_light)
col_collection.objects.link(ob_camera)
col_collection.objects.link(ob_empty)
col_collection.objects.link(ob_empty_001)
col_wastebasket.objects.link(ob_cube)

# ---- scene / render settings (as saved in the file)
scene.camera = ob_camera
scene.frame_start = 1; scene.frame_end = 250; scene.frame_set(1)
scene.render.engine = 'BLENDER_EEVEE_NEXT'
bpy.context.view_layer.update()
